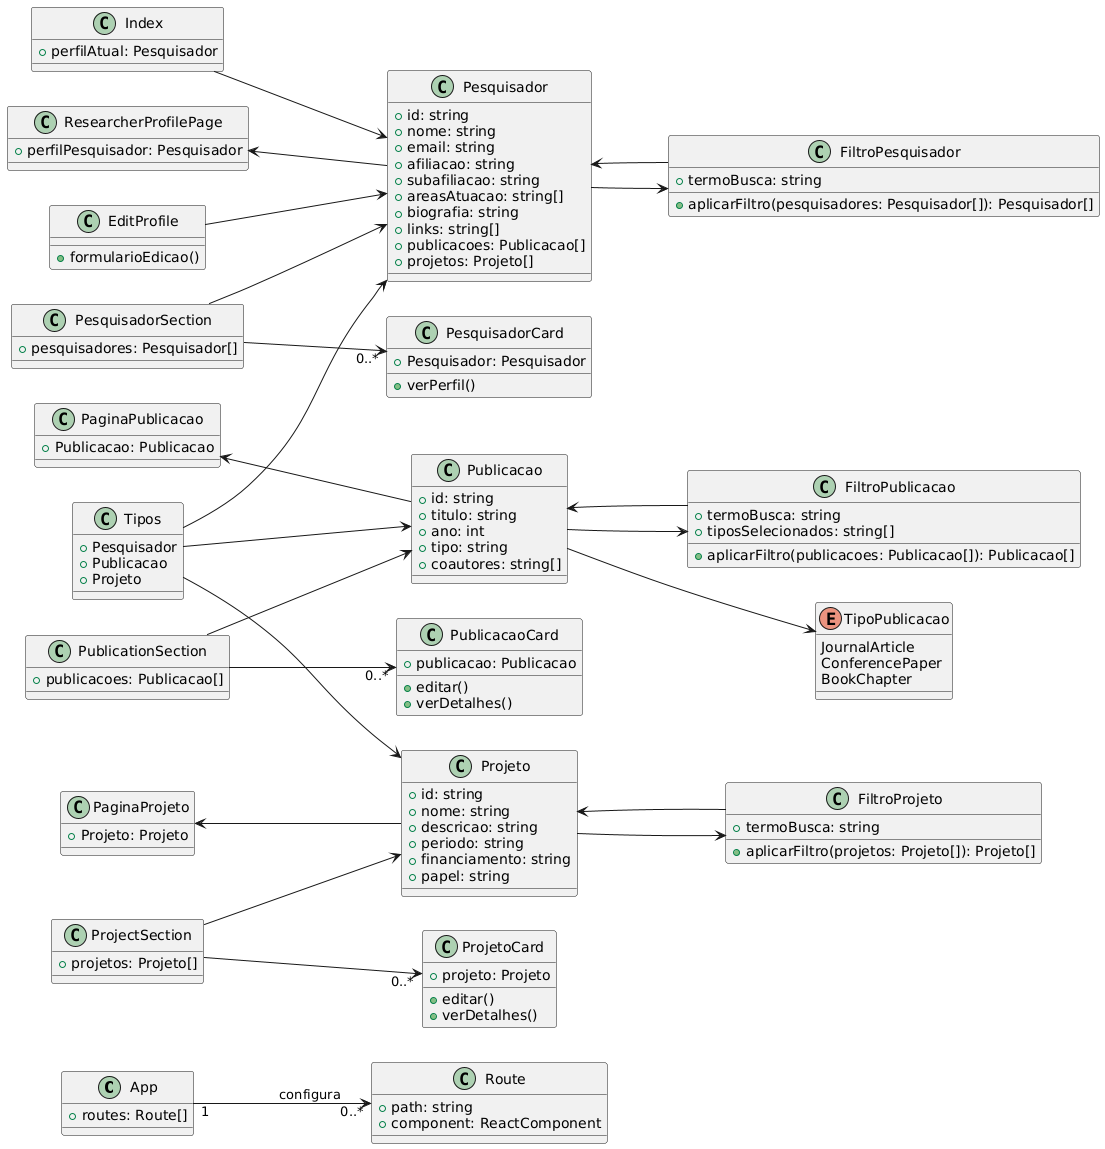

The diagram above was rendered by PlantUML. Its source (embedded in the PNG):
@startuml
left to right direction
' Sistema de Gerenciamento de Perfis ORCID



'  Classes principais da aplicação



class App {
    +routes: Route[]
}

class Route {
    +path: string
    +component: ReactComponent
}

App "1" --> "0..*" Route: configura



' Páginas



class Index {
    +perfilAtual: Pesquisador
}

class ResearcherProfilePage {
    +perfilPesquisador: Pesquisador
}

class PaginaPublicacao {
    +Publicacao: Publicacao
}

class PaginaProjeto {
    +Projeto: Projeto
}

class EditProfile {
    +formularioEdicao()
}


class PublicationSection {
    +publicacoes: Publicacao[]
}

class ProjectSection {
    +projetos: Projeto[]
}

class PesquisadorSection {
    +pesquisadores: Pesquisador[]
}

class PublicacaoCard {
    +publicacao: Publicacao
    +editar()
    +verDetalhes()
}

class ProjetoCard {
    +projeto: Projeto
    +editar()
    +verDetalhes()
}

class PesquisadorCard {
    +Pesquisador: Pesquisador
    +verPerfil()
}

class FiltroPublicacao {
    +termoBusca: string
    +tiposSelecionados: string[]
    +aplicarFiltro(publicacoes: Publicacao[]): Publicacao[]
}

class FiltroProjeto {
    +termoBusca: string
    +aplicarFiltro(projetos: Projeto[]): Projeto[]
}

class FiltroPesquisador {
    +termoBusca: string
    +aplicarFiltro(pesquisadores: Pesquisador[]): Pesquisador[]
}



' Dados e Tipos



class Pesquisador {
    +id: string
    +nome: string
    +email: string
    +afiliacao: string
    +subafiliacao: string
    +areasAtuacao: string[]
    +biografia: string
    +links: string[]
    +publicacoes: Publicacao[]
    +projetos: Projeto[]
}

class Publicacao {
    +id: string
    +titulo: string
    +ano: int
    +tipo: string
    +coautores: string[]
}

class Projeto {
    +id: string
    +nome: string
    +descricao: string
    +periodo: string
    +financiamento: string
    +papel: string
}

class Tipos {
    +Pesquisador
    +Publicacao
    +Projeto
}



' Relacionamentos



ResearcherProfilePage <-- Pesquisador
PaginaPublicacao <-- Publicacao
PaginaProjeto <-- Projeto
PublicationSection --> Publicacao
ProjectSection --> Projeto
Index --> Pesquisador
EditProfile --> Pesquisador
Tipos --> Pesquisador
Tipos --> Publicacao
Tipos --> Projeto
PublicationSection --> "0..*" PublicacaoCard
ProjectSection --> "0..*" ProjetoCard
PesquisadorSection --> "0..*" PesquisadorCard
PesquisadorSection --> Pesquisador
Publicacao--> FiltroPublicacao
FiltroPublicacao --> Publicacao
Projeto--> FiltroProjeto
FiltroProjeto --> Projeto
Pesquisador--> FiltroPesquisador
FiltroPesquisador --> Pesquisador

enum TipoPublicacao {
    JournalArticle
    ConferencePaper
    BookChapter
}
Publicacao --> TipoPublicacao
@enduml